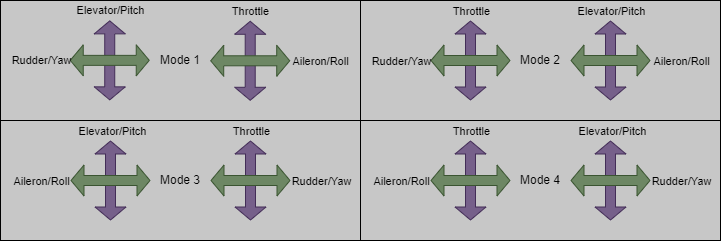

The diagram above was exported from draw.io. Its source (the exported page's mxGraphModel, read from the mxfile embedded in the PNG):
<mxGraphModel dx="888" dy="401" grid="1" gridSize="10" guides="1" tooltips="1" connect="1" arrows="1" fold="1" page="1" pageScale="1" pageWidth="827" pageHeight="1169" math="0" shadow="0">
  <root>
    <mxCell id="0" />
    <mxCell id="1" parent="0" />
    <mxCell id="z85oMedVbHa-3ZmZ16f7-1" value="&lt;font color=&quot;#000000&quot;&gt;Mode 1&lt;/font&gt;" style="rounded=0;whiteSpace=wrap;html=1;fillColor=#C7C7C7;" parent="1" vertex="1">
      <mxGeometry width="360" height="120" as="geometry" />
    </mxCell>
    <mxCell id="z85oMedVbHa-3ZmZ16f7-6" value="&lt;font color=&quot;#000000&quot;&gt;Mode 4&lt;/font&gt;" style="rounded=0;whiteSpace=wrap;html=1;fillColor=#C7C7C7;" parent="1" vertex="1">
      <mxGeometry x="360" y="120" width="360" height="120" as="geometry" />
    </mxCell>
    <mxCell id="z85oMedVbHa-3ZmZ16f7-7" value="&lt;font color=&quot;#000000&quot;&gt;Mode 2&lt;/font&gt;" style="rounded=0;whiteSpace=wrap;html=1;fillColor=#C7C7C7;" parent="1" vertex="1">
      <mxGeometry x="360" width="360" height="120" as="geometry" />
    </mxCell>
    <mxCell id="z85oMedVbHa-3ZmZ16f7-8" value="&lt;font color=&quot;#000000&quot;&gt;Mode 3&lt;/font&gt;" style="rounded=0;whiteSpace=wrap;html=1;fillColor=#C7C7C7;" parent="1" vertex="1">
      <mxGeometry y="120" width="360" height="120" as="geometry" />
    </mxCell>
    <mxCell id="z85oMedVbHa-3ZmZ16f7-12" value="" style="shape=flexArrow;endArrow=classic;startArrow=classic;html=1;rounded=0;fillColor=#76608a;endSize=4;startSize=4;arcSize=20;strokeColor=#432D57;" parent="1" edge="1">
      <mxGeometry width="100" height="100" relative="1" as="geometry">
        <mxPoint x="249.71" y="100.28999999999999" as="sourcePoint" />
        <mxPoint x="249.71" y="20.29" as="targetPoint" />
      </mxGeometry>
    </mxCell>
    <mxCell id="z85oMedVbHa-3ZmZ16f7-32" value="Throttle" style="edgeLabel;html=1;align=center;verticalAlign=middle;resizable=0;points=[];labelBackgroundColor=none;fontColor=#000000;" parent="z85oMedVbHa-3ZmZ16f7-12" vertex="1" connectable="0">
      <mxGeometry x="0.75" y="-2" relative="1" as="geometry">
        <mxPoint x="-2" y="-20" as="offset" />
      </mxGeometry>
    </mxCell>
    <mxCell id="z85oMedVbHa-3ZmZ16f7-13" value="" style="shape=flexArrow;endArrow=classic;startArrow=classic;html=1;rounded=0;fillColor=#6d8764;endSize=4;startSize=4;arcSize=20;strokeColor=#3A5431;" parent="1" edge="1">
      <mxGeometry width="100" height="100" relative="1" as="geometry">
        <mxPoint x="209.71" y="60.29" as="sourcePoint" />
        <mxPoint x="289.71" y="60.29" as="targetPoint" />
      </mxGeometry>
    </mxCell>
    <mxCell id="z85oMedVbHa-3ZmZ16f7-31" value="Aileron/Roll" style="edgeLabel;html=1;align=center;verticalAlign=middle;resizable=0;points=[];labelBackgroundColor=none;fontColor=#000000;" parent="z85oMedVbHa-3ZmZ16f7-13" vertex="1" connectable="0">
      <mxGeometry x="0.555" y="-2" relative="1" as="geometry">
        <mxPoint x="48" y="-2" as="offset" />
      </mxGeometry>
    </mxCell>
    <mxCell id="z85oMedVbHa-3ZmZ16f7-14" value="" style="shape=flexArrow;endArrow=classic;startArrow=classic;html=1;rounded=0;fillColor=#76608a;endSize=4;startSize=4;arcSize=20;strokeColor=#432D57;" parent="1" edge="1">
      <mxGeometry width="100" height="100" relative="1" as="geometry">
        <mxPoint x="109.24" y="99.86" as="sourcePoint" />
        <mxPoint x="109.24" y="19.86" as="targetPoint" />
      </mxGeometry>
    </mxCell>
    <mxCell id="z85oMedVbHa-3ZmZ16f7-29" value="Elevator/Pitch" style="edgeLabel;html=1;align=center;verticalAlign=middle;resizable=0;points=[];labelBackgroundColor=none;fontColor=#000000;" parent="z85oMedVbHa-3ZmZ16f7-14" vertex="1" connectable="0">
      <mxGeometry x="0.77" relative="1" as="geometry">
        <mxPoint y="-19" as="offset" />
      </mxGeometry>
    </mxCell>
    <mxCell id="z85oMedVbHa-3ZmZ16f7-15" value="" style="shape=flexArrow;endArrow=classic;startArrow=classic;html=1;rounded=0;fillColor=#6d8764;endSize=4;startSize=4;arcSize=20;strokeColor=#3A5431;" parent="1" edge="1">
      <mxGeometry width="100" height="100" relative="1" as="geometry">
        <mxPoint x="69.24" y="59.86" as="sourcePoint" />
        <mxPoint x="149.24" y="59.86" as="targetPoint" />
      </mxGeometry>
    </mxCell>
    <mxCell id="z85oMedVbHa-3ZmZ16f7-30" value="Rudder/Yaw" style="edgeLabel;html=1;align=center;verticalAlign=middle;resizable=0;points=[];labelBackgroundColor=none;fontColor=#000000;" parent="z85oMedVbHa-3ZmZ16f7-15" vertex="1" connectable="0">
      <mxGeometry x="-0.435" relative="1" as="geometry">
        <mxPoint x="-52" as="offset" />
      </mxGeometry>
    </mxCell>
    <mxCell id="z85oMedVbHa-3ZmZ16f7-16" value="" style="shape=flexArrow;endArrow=classic;startArrow=classic;html=1;rounded=0;fillColor=#76608a;endSize=4;startSize=4;arcSize=20;strokeColor=#432D57;" parent="1" edge="1">
      <mxGeometry width="100" height="100" relative="1" as="geometry">
        <mxPoint x="110" y="220" as="sourcePoint" />
        <mxPoint x="110" y="140" as="targetPoint" />
      </mxGeometry>
    </mxCell>
    <mxCell id="z85oMedVbHa-3ZmZ16f7-43" value="Elevator/Pitch" style="edgeLabel;html=1;align=center;verticalAlign=middle;resizable=0;points=[];labelBackgroundColor=none;fontColor=#000000;" parent="z85oMedVbHa-3ZmZ16f7-16" vertex="1" connectable="0">
      <mxGeometry x="0.6917" y="-1" relative="1" as="geometry">
        <mxPoint y="-22" as="offset" />
      </mxGeometry>
    </mxCell>
    <mxCell id="z85oMedVbHa-3ZmZ16f7-17" value="" style="shape=flexArrow;endArrow=classic;startArrow=classic;html=1;rounded=0;fillColor=#6d8764;endSize=4;startSize=4;arcSize=20;strokeColor=#3A5431;" parent="1" edge="1">
      <mxGeometry width="100" height="100" relative="1" as="geometry">
        <mxPoint x="70" y="180" as="sourcePoint" />
        <mxPoint x="150" y="180" as="targetPoint" />
      </mxGeometry>
    </mxCell>
    <mxCell id="z85oMedVbHa-3ZmZ16f7-44" value="Aileron/Roll" style="edgeLabel;html=1;align=center;verticalAlign=middle;resizable=0;points=[];labelBackgroundColor=none;fontColor=#000000;" parent="z85oMedVbHa-3ZmZ16f7-17" vertex="1" connectable="0">
      <mxGeometry x="-0.8667" y="-1" relative="1" as="geometry">
        <mxPoint x="-35" y="-1" as="offset" />
      </mxGeometry>
    </mxCell>
    <mxCell id="z85oMedVbHa-3ZmZ16f7-18" value="" style="shape=flexArrow;endArrow=classic;startArrow=classic;html=1;rounded=0;fillColor=#76608a;endSize=4;startSize=4;arcSize=20;strokeColor=#432D57;" parent="1" edge="1">
      <mxGeometry width="100" height="100" relative="1" as="geometry">
        <mxPoint x="250" y="220" as="sourcePoint" />
        <mxPoint x="250" y="140" as="targetPoint" />
      </mxGeometry>
    </mxCell>
    <mxCell id="z85oMedVbHa-3ZmZ16f7-41" value="Throttle" style="edgeLabel;html=1;align=center;verticalAlign=middle;resizable=0;points=[];labelBackgroundColor=none;fontColor=#000000;" parent="z85oMedVbHa-3ZmZ16f7-18" vertex="1" connectable="0">
      <mxGeometry x="0.725" y="-4" relative="1" as="geometry">
        <mxPoint x="-4" y="-21" as="offset" />
      </mxGeometry>
    </mxCell>
    <mxCell id="z85oMedVbHa-3ZmZ16f7-19" value="" style="shape=flexArrow;endArrow=classic;startArrow=classic;html=1;rounded=0;fillColor=#6d8764;endSize=4;startSize=4;arcSize=20;strokeColor=#3A5431;" parent="1" edge="1">
      <mxGeometry width="100" height="100" relative="1" as="geometry">
        <mxPoint x="210" y="180" as="sourcePoint" />
        <mxPoint x="290" y="180" as="targetPoint" />
      </mxGeometry>
    </mxCell>
    <mxCell id="z85oMedVbHa-3ZmZ16f7-42" value="Rudder/Yaw" style="edgeLabel;html=1;align=center;verticalAlign=middle;resizable=0;points=[];labelBackgroundColor=none;fontColor=#000000;" parent="z85oMedVbHa-3ZmZ16f7-19" vertex="1" connectable="0">
      <mxGeometry x="0.7917" y="2" relative="1" as="geometry">
        <mxPoint x="38" y="2" as="offset" />
      </mxGeometry>
    </mxCell>
    <mxCell id="z85oMedVbHa-3ZmZ16f7-20" value="" style="shape=flexArrow;endArrow=classic;startArrow=classic;html=1;rounded=0;fillColor=#76608a;endSize=4;startSize=4;arcSize=20;strokeColor=#432D57;" parent="1" edge="1">
      <mxGeometry width="100" height="100" relative="1" as="geometry">
        <mxPoint x="470" y="220" as="sourcePoint" />
        <mxPoint x="470" y="140" as="targetPoint" />
      </mxGeometry>
    </mxCell>
    <mxCell id="z85oMedVbHa-3ZmZ16f7-39" value="Throttle" style="edgeLabel;html=1;align=center;verticalAlign=middle;resizable=0;points=[];labelBackgroundColor=none;fontColor=#000000;" parent="z85oMedVbHa-3ZmZ16f7-20" vertex="1" connectable="0">
      <mxGeometry x="0.7667" y="-4" relative="1" as="geometry">
        <mxPoint x="-4" y="-19" as="offset" />
      </mxGeometry>
    </mxCell>
    <mxCell id="z85oMedVbHa-3ZmZ16f7-21" value="" style="shape=flexArrow;endArrow=classic;startArrow=classic;html=1;rounded=0;fillColor=#6d8764;endSize=4;startSize=4;arcSize=20;strokeColor=#3A5431;" parent="1" edge="1">
      <mxGeometry width="100" height="100" relative="1" as="geometry">
        <mxPoint x="430" y="180" as="sourcePoint" />
        <mxPoint x="509.99999999999994" y="180" as="targetPoint" />
      </mxGeometry>
    </mxCell>
    <mxCell id="z85oMedVbHa-3ZmZ16f7-40" value="Aileron/Roll" style="edgeLabel;html=1;align=center;verticalAlign=middle;resizable=0;points=[];labelBackgroundColor=none;fontColor=#000000;" parent="z85oMedVbHa-3ZmZ16f7-21" vertex="1" connectable="0">
      <mxGeometry x="-0.7833" y="4" relative="1" as="geometry">
        <mxPoint x="-39" y="4" as="offset" />
      </mxGeometry>
    </mxCell>
    <mxCell id="z85oMedVbHa-3ZmZ16f7-22" value="" style="shape=flexArrow;endArrow=classic;startArrow=classic;html=1;rounded=0;fillColor=#76608a;endSize=4;startSize=4;arcSize=20;strokeColor=#432D57;" parent="1" edge="1">
      <mxGeometry width="100" height="100" relative="1" as="geometry">
        <mxPoint x="610" y="220" as="sourcePoint" />
        <mxPoint x="610" y="140" as="targetPoint" />
      </mxGeometry>
    </mxCell>
    <mxCell id="z85oMedVbHa-3ZmZ16f7-38" value="Elevator/Pitch" style="edgeLabel;html=1;align=center;verticalAlign=middle;resizable=0;points=[];labelBackgroundColor=none;fontColor=#000000;" parent="z85oMedVbHa-3ZmZ16f7-22" vertex="1" connectable="0">
      <mxGeometry x="0.775" y="-1" relative="1" as="geometry">
        <mxPoint y="-19" as="offset" />
      </mxGeometry>
    </mxCell>
    <mxCell id="z85oMedVbHa-3ZmZ16f7-23" value="" style="shape=flexArrow;endArrow=classic;startArrow=classic;html=1;rounded=0;fillColor=#6d8764;endSize=4;startSize=4;arcSize=20;strokeColor=#3A5431;" parent="1" edge="1">
      <mxGeometry width="100" height="100" relative="1" as="geometry">
        <mxPoint x="570" y="180" as="sourcePoint" />
        <mxPoint x="650" y="180" as="targetPoint" />
      </mxGeometry>
    </mxCell>
    <mxCell id="z85oMedVbHa-3ZmZ16f7-37" value="Rudder/Yaw" style="edgeLabel;html=1;align=center;verticalAlign=middle;resizable=0;points=[];labelBackgroundColor=none;fontColor=#000000;" parent="z85oMedVbHa-3ZmZ16f7-23" vertex="1" connectable="0">
      <mxGeometry x="0.775" y="-1" relative="1" as="geometry">
        <mxPoint x="39" y="-1" as="offset" />
      </mxGeometry>
    </mxCell>
    <mxCell id="z85oMedVbHa-3ZmZ16f7-24" value="" style="shape=flexArrow;endArrow=classic;startArrow=classic;html=1;rounded=0;fillColor=#76608a;endSize=4;startSize=4;arcSize=20;strokeColor=#432D57;" parent="1" edge="1">
      <mxGeometry width="100" height="100" relative="1" as="geometry">
        <mxPoint x="610" y="100" as="sourcePoint" />
        <mxPoint x="610" y="20" as="targetPoint" />
      </mxGeometry>
    </mxCell>
    <mxCell id="z85oMedVbHa-3ZmZ16f7-35" value="Elevator/Pitch" style="edgeLabel;html=1;align=center;verticalAlign=middle;resizable=0;points=[];labelBackgroundColor=none;fontColor=#000000;" parent="z85oMedVbHa-3ZmZ16f7-24" vertex="1" connectable="0">
      <mxGeometry x="0.75" y="-3" relative="1" as="geometry">
        <mxPoint x="-3" y="-20" as="offset" />
      </mxGeometry>
    </mxCell>
    <mxCell id="z85oMedVbHa-3ZmZ16f7-25" value="" style="shape=flexArrow;endArrow=classic;startArrow=classic;html=1;rounded=0;fillColor=#6d8764;endSize=4;startSize=4;arcSize=20;strokeColor=#3A5431;" parent="1" edge="1">
      <mxGeometry width="100" height="100" relative="1" as="geometry">
        <mxPoint x="570" y="60" as="sourcePoint" />
        <mxPoint x="650" y="60" as="targetPoint" />
      </mxGeometry>
    </mxCell>
    <mxCell id="z85oMedVbHa-3ZmZ16f7-36" value="Aileron/Roll" style="edgeLabel;html=1;align=center;verticalAlign=middle;resizable=0;points=[];labelBackgroundColor=none;fontColor=#000000;" parent="z85oMedVbHa-3ZmZ16f7-25" vertex="1" connectable="0">
      <mxGeometry x="0.325" y="-2" relative="1" as="geometry">
        <mxPoint x="57" y="-2" as="offset" />
      </mxGeometry>
    </mxCell>
    <mxCell id="z85oMedVbHa-3ZmZ16f7-26" value="" style="shape=flexArrow;endArrow=classic;startArrow=classic;html=1;rounded=0;fillColor=#76608a;endSize=4;startSize=4;arcSize=20;strokeColor=#432D57;" parent="1" edge="1">
      <mxGeometry width="100" height="100" relative="1" as="geometry">
        <mxPoint x="469.99999999999994" y="100" as="sourcePoint" />
        <mxPoint x="469.99999999999994" y="20" as="targetPoint" />
      </mxGeometry>
    </mxCell>
    <mxCell id="z85oMedVbHa-3ZmZ16f7-33" value="&lt;font color=&quot;#000000&quot;&gt;Throttle&lt;/font&gt;" style="edgeLabel;html=1;align=center;verticalAlign=middle;resizable=0;points=[];labelBackgroundColor=none;" parent="z85oMedVbHa-3ZmZ16f7-26" vertex="1" connectable="0">
      <mxGeometry x="0.7667" y="-5" relative="1" as="geometry">
        <mxPoint x="-5" y="-19" as="offset" />
      </mxGeometry>
    </mxCell>
    <mxCell id="z85oMedVbHa-3ZmZ16f7-27" value="" style="shape=flexArrow;endArrow=classic;startArrow=classic;html=1;rounded=0;fillColor=#6d8764;endSize=4;startSize=4;arcSize=20;strokeColor=#3A5431;" parent="1" edge="1">
      <mxGeometry width="100" height="100" relative="1" as="geometry">
        <mxPoint x="429.99999999999994" y="60" as="sourcePoint" />
        <mxPoint x="509.99999999999994" y="60" as="targetPoint" />
      </mxGeometry>
    </mxCell>
    <mxCell id="z85oMedVbHa-3ZmZ16f7-34" value="Rudder/Yaw" style="edgeLabel;html=1;align=center;verticalAlign=middle;resizable=0;points=[];labelBackgroundColor=none;fontColor=#00000;" parent="z85oMedVbHa-3ZmZ16f7-27" vertex="1" connectable="0">
      <mxGeometry x="-0.725" y="-1" relative="1" as="geometry">
        <mxPoint x="-41" y="-1" as="offset" />
      </mxGeometry>
    </mxCell>
  </root>
</mxGraphModel>